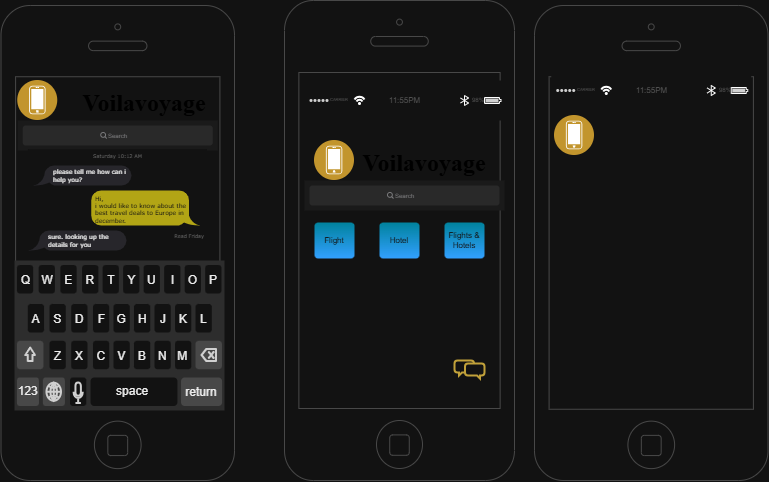

The diagram above was exported from draw.io. Its source (the exported page's mxGraphModel, read from the mxfile embedded in the PNG):
<mxGraphModel dx="983" dy="565" grid="1" gridSize="10" guides="1" tooltips="1" connect="1" arrows="1" fold="1" page="1" pageScale="1" pageWidth="850" pageHeight="1100" background="none" math="0" shadow="0">
  <root>
    <object label="" travel="https://icons8.com/icon/rqLYpg8jzWVx/squared-menu" id="0">
      <mxCell />
    </object>
    <mxCell id="1" parent="0" />
    <mxCell id="4DL4VBA9BnT1OVu56I6Z-1" parent="1" style="html=1;verticalLabelPosition=bottom;labelBackgroundColor=#ffffff;verticalAlign=top;shadow=0;dashed=0;strokeWidth=1;shape=mxgraph.ios7.misc.iphone;strokeColor=#c0c0c0;" value="" vertex="1">
      <mxGeometry height="480" width="230" x="330" y="160" as="geometry" />
    </mxCell>
    <mxCell id="4DL4VBA9BnT1OVu56I6Z-7" parent="1" style="html=1;verticalLabelPosition=bottom;labelBackgroundColor=#ffffff;verticalAlign=top;shadow=0;dashed=0;strokeWidth=1;shape=mxgraph.ios7.misc.iphone;strokeColor=#c0c0c0;" value="" vertex="1">
      <mxGeometry height="475" width="233.5" x="46.5" y="165" as="geometry" />
    </mxCell>
    <mxCell id="4DL4VBA9BnT1OVu56I6Z-9" parent="1" style="html=1;strokeWidth=1;shadow=0;dashed=0;shape=mxgraph.ios7ui.appBar;fillColor=#ffffff;gradientColor=none;sketch=0;hachureGap=4;pointerEvents=0;fontFamily=Architects Daughter;fontSource=https%3A%2F%2Ffonts.googleapis.com%2Fcss%3Ffamily%3DArchitects%2BDaughter;fontSize=20;" value="" vertex="1">
      <mxGeometry height="40" width="200" x="350" y="240" as="geometry" />
    </mxCell>
    <mxCell id="4DL4VBA9BnT1OVu56I6Z-10" parent="4DL4VBA9BnT1OVu56I6Z-9" style="shape=rect;align=left;fontSize=8;spacingLeft=24;fontSize=4;fontColor=#aaaaaa;strokeColor=none;fillColor=none;spacingTop=0;sketch=0;hachureGap=4;pointerEvents=0;fontFamily=Helvetica;html=1;" value="CARRIER" vertex="1">
      <mxGeometry height="13" relative="1" width="50" y="0.5" as="geometry">
        <mxPoint y="-6.5" as="offset" />
      </mxGeometry>
    </mxCell>
    <mxCell id="4DL4VBA9BnT1OVu56I6Z-11" parent="4DL4VBA9BnT1OVu56I6Z-9" style="shape=rect;fontSize=8;fontColor=#aaaaaa;strokeColor=none;fillColor=none;spacingTop=0;sketch=0;hachureGap=4;pointerEvents=0;fontFamily=Helvetica;html=1;" value="11:55PM" vertex="1">
      <mxGeometry height="13" relative="1" width="50" x="0.5" y="0.5" as="geometry">
        <mxPoint x="-25" y="-6.5" as="offset" />
      </mxGeometry>
    </mxCell>
    <mxCell id="4DL4VBA9BnT1OVu56I6Z-12" parent="4DL4VBA9BnT1OVu56I6Z-9" style="shape=rect;align=right;fontSize=8;spacingRight=19;fontSize=6;fontColor=#aaaaaa;strokeColor=none;fillColor=none;spacingTop=0;sketch=0;hachureGap=4;pointerEvents=0;fontFamily=Helvetica;html=1;" value="98%" vertex="1">
      <mxGeometry height="13" relative="1" width="45" x="1" y="0.5" as="geometry">
        <mxPoint x="-45" y="-6.5" as="offset" />
      </mxGeometry>
    </mxCell>
    <mxCell id="4DL4VBA9BnT1OVu56I6Z-14" parent="1" style="image;aspect=fixed;perimeter=ellipsePerimeter;html=1;align=center;shadow=0;dashed=0;fontColor=#4277BB;labelBackgroundColor=default;fontSize=12;spacingTop=3;image=img/lib/ibm/users/device.svg;" value="" vertex="1">
      <mxGeometry height="40" width="40" x="360" y="300" as="geometry" />
    </mxCell>
    <mxCell id="4DL4VBA9BnT1OVu56I6Z-19" parent="1" style="text;strokeColor=none;fillColor=none;fontSize=24;fontStyle=1;verticalAlign=middle;align=center;fontFamily=Times New Roman;fontColor=light-dark(default, #ff0000);labelBackgroundColor=none;labelBorderColor=light-dark(default, #0972c3);" value="Voilavoyage" vertex="1">
      <mxGeometry height="40" width="100" x="420" y="300" as="geometry" />
    </mxCell>
    <mxCell id="4DL4VBA9BnT1OVu56I6Z-20" parent="1" style="shape=rect;fillColor=#F6F6F6;strokeColor=none;" value="" vertex="1">
      <mxGeometry height="30" width="200" x="350" y="340" as="geometry" />
    </mxCell>
    <mxCell id="4DL4VBA9BnT1OVu56I6Z-21" parent="4DL4VBA9BnT1OVu56I6Z-20" style="html=1;strokeWidth=1;shadow=0;dashed=0;shape=mxgraph.ios7ui.marginRect;rx=3;ry=3;rectMargin=5;fillColor=#E4E4E4;strokeColor=none;" value="" vertex="1">
      <mxGeometry height="30" width="200.00000000000003" as="geometry" />
    </mxCell>
    <mxCell id="4DL4VBA9BnT1OVu56I6Z-22" parent="4DL4VBA9BnT1OVu56I6Z-20" style="shape=mxgraph.ios7.icons.looking_glass;strokeColor=#878789;fillColor=none;fontColor=#878789;labelPosition=right;verticalLabelPosition=middle;align=left;verticalAlign=middle;fontSize=6;fontStyle=0;spacingTop=2;sketch=0;html=1;" value="Search" vertex="1">
      <mxGeometry height="6" relative="1" width="6" x="0.5" y="0.5" as="geometry">
        <mxPoint x="-17" y="-3" as="offset" />
      </mxGeometry>
    </mxCell>
    <mxCell id="4DL4VBA9BnT1OVu56I6Z-33" parent="1" style="html=1;strokeWidth=1;shadow=0;dashed=0;shape=mxgraph.ios7ui.icon;fontSize=8;fontColor=#ffffff;buttonText=;whiteSpace=wrap;align=center;" value="Flight" vertex="1">
      <mxGeometry height="36" width="40" x="360" y="382" as="geometry" />
    </mxCell>
    <mxCell id="4DL4VBA9BnT1OVu56I6Z-34" parent="1" style="html=1;strokeWidth=1;shadow=0;dashed=0;shape=mxgraph.ios7ui.icon;fontSize=8;fontColor=#ffffff;buttonText=;whiteSpace=wrap;align=center;" value="Hotel" vertex="1">
      <mxGeometry height="36" width="40" x="425" y="382" as="geometry" />
    </mxCell>
    <mxCell id="4DL4VBA9BnT1OVu56I6Z-35" parent="1" style="html=1;strokeWidth=1;shadow=0;dashed=0;shape=mxgraph.ios7ui.icon;fontSize=8;fontColor=#ffffff;buttonText=;whiteSpace=wrap;align=center;" value="Flights &amp;amp; Hotels" vertex="1">
      <mxGeometry height="36" width="40" x="490" y="382" as="geometry" />
    </mxCell>
    <mxCell id="4DL4VBA9BnT1OVu56I6Z-37" parent="1" style="html=1;verticalLabelPosition=bottom;align=center;labelBackgroundColor=none;verticalAlign=top;strokeWidth=2;strokeColor=light-dark(#BD7000,#C1A13A);shadow=0;dashed=0;shape=mxgraph.ios7.icons.chat;" value="" vertex="1">
      <mxGeometry height="18" width="30" x="500" y="520" as="geometry" />
    </mxCell>
    <mxCell id="5pdTfOUAA8yAzzNwNDV2-1" parent="1" style="image;aspect=fixed;perimeter=ellipsePerimeter;html=1;align=center;shadow=0;dashed=0;fontColor=#4277BB;labelBackgroundColor=default;fontSize=12;spacingTop=3;image=img/lib/ibm/users/device.svg;" value="" vertex="1">
      <mxGeometry height="40" width="40" x="63.25" y="240" as="geometry" />
    </mxCell>
    <mxCell id="5pdTfOUAA8yAzzNwNDV2-11" parent="1" style="text;strokeColor=none;fillColor=none;fontSize=24;fontStyle=1;verticalAlign=middle;align=center;fontFamily=Times New Roman;fontColor=light-dark(default, #ff0000);labelBackgroundColor=none;labelBorderColor=light-dark(default, #0972c3);textShadow=0;" value="Voilavoyage" vertex="1">
      <mxGeometry height="40" width="100" x="140" y="240" as="geometry" />
    </mxCell>
    <mxCell id="5pdTfOUAA8yAzzNwNDV2-12" parent="1" style="shape=rect;fillColor=#F6F6F6;strokeColor=none;" value="" vertex="1">
      <mxGeometry height="30" width="200" x="63.25" y="280" as="geometry" />
    </mxCell>
    <mxCell id="5pdTfOUAA8yAzzNwNDV2-13" parent="5pdTfOUAA8yAzzNwNDV2-12" style="html=1;strokeWidth=1;shadow=0;dashed=0;shape=mxgraph.ios7ui.marginRect;rx=3;ry=3;rectMargin=5;fillColor=#E4E4E4;strokeColor=none;" value="" vertex="1">
      <mxGeometry height="30" width="200.00000000000003" as="geometry" />
    </mxCell>
    <mxCell id="5pdTfOUAA8yAzzNwNDV2-14" parent="5pdTfOUAA8yAzzNwNDV2-12" style="shape=mxgraph.ios7.icons.looking_glass;strokeColor=#878789;fillColor=none;fontColor=#878789;labelPosition=right;verticalLabelPosition=middle;align=left;verticalAlign=middle;fontSize=6;fontStyle=0;spacingTop=2;sketch=0;html=1;" value="Search" vertex="1">
      <mxGeometry height="6" relative="1" width="6" x="0.5" y="0.5" as="geometry">
        <mxPoint x="-17" y="-3" as="offset" />
      </mxGeometry>
    </mxCell>
    <mxCell id="mD_B2bg6m8cKkxVHVRoU-4" parent="1" style="shape=rect;strokeColor=none;fillColor=#ffffff;gradientColor=none;shadow=0;sketch=1;hachureGap=4;pointerEvents=0;fontFamily=Architects Daughter;fontSource=https%3A%2F%2Ffonts.googleapis.com%2Fcss%3Ffamily%3DArchitects%2BDaughter;fontSize=20;" value="" vertex="1">
      <mxGeometry height="40" width="177" x="74.75" y="310" as="geometry" />
    </mxCell>
    <mxCell id="mD_B2bg6m8cKkxVHVRoU-5" parent="mD_B2bg6m8cKkxVHVRoU-4" style="shape=text;align=center;verticalAlign=middle;fontSize=5;fontColor=#999999;strokeColor=none;fillColor=none;spacingTop=0;resizeWidth=1;sketch=0;hachureGap=4;pointerEvents=0;fontFamily=Verdana;whiteSpace=wrap;html=1;" value="Saturday 10:12 AM" vertex="1">
      <mxGeometry height="10" relative="1" width="177" as="geometry">
        <mxPoint as="offset" />
      </mxGeometry>
    </mxCell>
    <mxCell id="mD_B2bg6m8cKkxVHVRoU-6" parent="mD_B2bg6m8cKkxVHVRoU-4" style="html=1;strokeWidth=1;shadow=0;dashed=0;shape=mxgraph.ios7ui.callout;strokeColor=none;fillColor=#E7E6EC;align=left;verticalAlign=middle;fontSize=6;spacingLeft=17;fontColor=#000000;spacingTop=0;whiteSpace=wrap;resizeWidth=1;sketch=0;hachureGap=4;pointerEvents=0;fontFamily=Verdana;" value="please tell me how can i help you?" vertex="1">
      <mxGeometry height="20" relative="1" width="97.13414634146342" as="geometry">
        <mxPoint x="5" y="15" as="offset" />
      </mxGeometry>
    </mxCell>
    <mxCell id="mD_B2bg6m8cKkxVHVRoU-7" parent="mD_B2bg6m8cKkxVHVRoU-4" style="html=1;strokeWidth=1;shadow=0;dashed=0;shape=mxgraph.ios7ui.callout;strokeColor=none;fillColor=light-dark(#0680FF, #b2a515);flipH=1;align=left;verticalAlign=top;fontSize=6;spacingLeft=2;fontColor=#ffffff;spacingTop=-2;whiteSpace=wrap;spacingRight=12;resizeWidth=1;sketch=0;hachureGap=4;pointerEvents=0;fontFamily=Verdana;legacyAnchorPoints=0;" value="Hi,&lt;div&gt;i would like to know about the best travel deals to Europe in december.&lt;/div&gt;" vertex="1">
      <mxGeometry height="35" relative="1" width="107.92682926829269" x="0.35" as="geometry">
        <mxPoint y="40" as="offset" />
      </mxGeometry>
    </mxCell>
    <mxCell id="mD_B2bg6m8cKkxVHVRoU-8" parent="mD_B2bg6m8cKkxVHVRoU-4" style="shape=text;align=right;verticalAlign=middle;fontSize=5;fontColor=#999999;strokeColor=none;fillColor=none;spacingTop=0;resizeWidth=1;sketch=0;hachureGap=4;pointerEvents=0;fontFamily=Verdana;whiteSpace=wrap;html=1;" value="Read Friday" vertex="1">
      <mxGeometry height="10" relative="1" width="177" as="geometry">
        <mxPoint y="80" as="offset" />
      </mxGeometry>
    </mxCell>
    <mxCell id="mD_B2bg6m8cKkxVHVRoU-9" parent="mD_B2bg6m8cKkxVHVRoU-4" style="html=1;strokeWidth=1;shadow=0;dashed=0;shape=mxgraph.ios7ui.callout;strokeColor=none;fillColor=#E7E6EC;align=left;verticalAlign=middle;fontSize=6;spacingLeft=17;fontColor=#000000;spacingTop=0;whiteSpace=wrap;resizeWidth=1;sketch=0;hachureGap=4;pointerEvents=0;fontFamily=Verdana;" value="sure. looking up the details for you&amp;nbsp;" vertex="1">
      <mxGeometry height="20" relative="1" width="97.13414634146342" as="geometry">
        <mxPoint y="80" as="offset" />
      </mxGeometry>
    </mxCell>
    <mxCell id="mD_B2bg6m8cKkxVHVRoU-10" parent="1" style="html=1;verticalLabelPosition=bottom;labelBackgroundColor=#ffffff;verticalAlign=top;shadow=0;dashed=0;strokeWidth=2;shape=mxgraph.ios7.misc.keyboard_(letters);sketch=0;" value="" vertex="1">
      <mxGeometry height="150" width="210" x="60" y="420" as="geometry" />
    </mxCell>
    <mxCell id="mD_B2bg6m8cKkxVHVRoU-12" parent="1" style="html=1;verticalLabelPosition=bottom;labelBackgroundColor=#ffffff;verticalAlign=top;shadow=0;dashed=0;strokeWidth=1;shape=mxgraph.ios7.misc.iphone;strokeColor=#c0c0c0;" value="" vertex="1">
      <mxGeometry height="475" width="233.5" x="580" y="165" as="geometry" />
    </mxCell>
    <mxCell id="mD_B2bg6m8cKkxVHVRoU-13" parent="1" style="image;aspect=fixed;perimeter=ellipsePerimeter;html=1;align=center;shadow=0;dashed=0;fontColor=#4277BB;labelBackgroundColor=default;fontSize=12;spacingTop=3;image=img/lib/ibm/users/device.svg;" value="" vertex="1">
      <mxGeometry height="40" width="40" x="600" y="275" as="geometry" />
    </mxCell>
    <mxCell id="mD_B2bg6m8cKkxVHVRoU-14" parent="1" style="html=1;strokeWidth=1;shadow=0;dashed=0;shape=mxgraph.ios7ui.appBar;fillColor=#ffffff;gradientColor=none;sketch=0;hachureGap=4;pointerEvents=0;fontFamily=Architects Daughter;fontSource=https%3A%2F%2Ffonts.googleapis.com%2Fcss%3Ffamily%3DArchitects%2BDaughter;fontSize=20;" value="" vertex="1">
      <mxGeometry height="40" width="200" x="596.75" y="230" as="geometry" />
    </mxCell>
    <mxCell id="mD_B2bg6m8cKkxVHVRoU-15" parent="mD_B2bg6m8cKkxVHVRoU-14" style="shape=rect;align=left;fontSize=8;spacingLeft=24;fontSize=4;fontColor=#aaaaaa;strokeColor=none;fillColor=none;spacingTop=0;sketch=0;hachureGap=4;pointerEvents=0;fontFamily=Helvetica;html=1;" value="CARRIER" vertex="1">
      <mxGeometry height="13" relative="1" width="50" y="0.5" as="geometry">
        <mxPoint y="-6.5" as="offset" />
      </mxGeometry>
    </mxCell>
    <mxCell id="mD_B2bg6m8cKkxVHVRoU-16" parent="mD_B2bg6m8cKkxVHVRoU-14" style="shape=rect;fontSize=8;fontColor=#aaaaaa;strokeColor=none;fillColor=none;spacingTop=0;sketch=0;hachureGap=4;pointerEvents=0;fontFamily=Helvetica;html=1;" value="11:55PM" vertex="1">
      <mxGeometry height="13" relative="1" width="50" x="0.5" y="0.5" as="geometry">
        <mxPoint x="-25" y="-6.5" as="offset" />
      </mxGeometry>
    </mxCell>
    <mxCell id="mD_B2bg6m8cKkxVHVRoU-17" parent="mD_B2bg6m8cKkxVHVRoU-14" style="shape=rect;align=right;fontSize=8;spacingRight=19;fontSize=6;fontColor=#aaaaaa;strokeColor=none;fillColor=none;spacingTop=0;sketch=0;hachureGap=4;pointerEvents=0;fontFamily=Helvetica;html=1;" value="98%" vertex="1">
      <mxGeometry height="13" relative="1" width="45" x="1" y="0.5" as="geometry">
        <mxPoint x="-45" y="-6.5" as="offset" />
      </mxGeometry>
    </mxCell>
  </root>
</mxGraphModel>